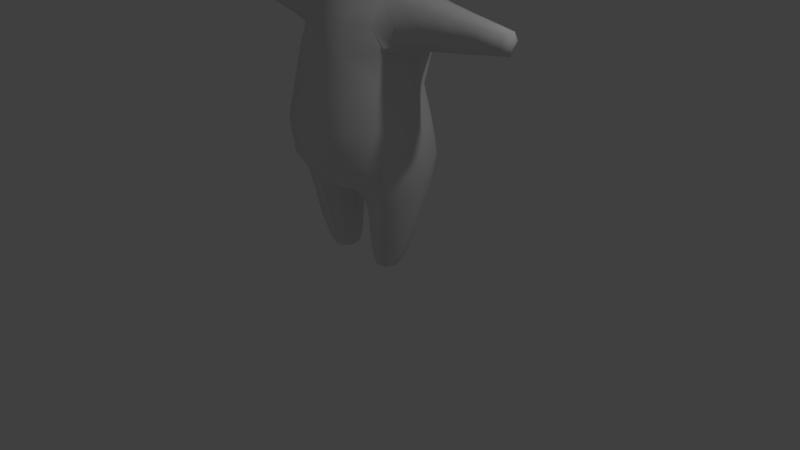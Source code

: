 # Source: Fiery.blend  (saved by Blender 2.79.0; exported with 4.5.12 LTS)
import bpy
from mathutils import Matrix  # noqa: F401  (used for matrix-valued properties, if any)

bpy.ops.wm.read_factory_settings(use_empty=True)
scene = bpy.context.scene
scene.name = 'Scene'

# ---- collections
col_collection_1 = bpy.data.collections.new('Collection 1'); scene.collection.children.link(col_collection_1)

# ---- world
world_world = bpy.data.worlds.new('World'); scene.world = world_world
world_world.color = (0.05088, 0.05088, 0.05088)
world_world.use_sun_shadow = False
world_world.sun_shadow_jitter_overblur = 0.0
world_world.cycles.sampling_method = 'MANUAL'

# ---- cameras
cam_camera = bpy.data.cameras.new('Camera')
cam_camera.clip_end = 100.0
cam_camera.lens = 35.0
cam_camera.sensor_width = 32.0
cam_camera.sensor_height = 18.0
cam_camera.ortho_scale = 7.314
cam_camera.dof.focus_distance = 0.0
cam_camera.dof.aperture_fstop = 128.0

# ---- lights
light_lamp = bpy.data.lights.new('Lamp', 'POINT')
light_lamp.transmission_factor = 0.0
light_lamp.cutoff_distance = 30.0
light_lamp.energy = 100.0
light_lamp.shadow_buffer_clip_start = 1.001
light_lamp.shadow_soft_size = 0.1
light_lamp.shadow_maximum_resolution = 0.006
light_lamp.use_absolute_resolution = True

# ---- meshes
me_cylinder_001 = bpy.data.meshes.new('Cylinder.001')
me_cylinder_001.from_pydata([(0.3294, 0.4813, 5.881), (0.5328, 0.8336, 5.475), (0.6073, 0.9626, 4.919), (0.5328, 0.8336, 4.363), (0.3294, 0.4813, 3.956), (0.5328, 0.2779, 5.881), (0.8851, 0.4813, 5.475), (1.014, 0.5558, 4.919), (0.8851, 0.4813, 4.363), (0.5328, 0.2779, 3.956), (0.6073, 8.715e-08, 5.881), (1.014, 7.059e-08, 5.475), (1.163, 1.037e-07, 4.919), (1.014, 1.037e-07, 4.363), (0.6073, 1.368e-07, 3.956), (0.5328, -0.2779, 5.881), (0.8851, -0.4813, 5.475), (1.014, -0.5558, 4.919), (0.8851, -0.4813, 4.363), (0.5328, -0.2779, 3.956), (0.3294, -0.4813, 5.881), (0.5328, -0.8336, 5.475), (0.6073, -0.9626, 4.919), (0.5328, -0.8336, 4.363), (0.3294, -0.4813, 3.956), (3.268e-10, 0.5558, 5.881), (3.268e-10, 0.9626, 4.363), (3.268e-10, 1.166e-07, 3.807), (3.268e-10, -2.879e-08, 6.03), (-0.3294, 0.4813, 5.881), (-0.5328, 0.8336, 5.475), (-0.6073, 0.9626, 4.919), (-0.5328, 0.8336, 4.363), (-0.3294, 0.4813, 3.956), (-0.5328, 0.2779, 5.881), (-0.8851, 0.4813, 5.475), (-1.014, 0.5558, 4.919), (-0.8851, 0.4813, 4.363), (-0.5328, 0.2779, 3.956), (-0.6073, 8.715e-08, 5.881), (-1.014, 7.059e-08, 5.475), (-1.163, 1.037e-07, 4.919), (-1.014, 1.037e-07, 4.363), (-0.6073, 1.368e-07, 3.956), (-0.5328, -0.2779, 5.881), (-0.8851, -0.4813, 5.475), (-1.014, -0.5558, 4.919), (-0.8851, -0.4813, 4.363), (-0.5328, -0.2779, 3.956), (-0.3294, -0.4813, 5.881), (-0.5328, -0.8336, 5.475), (-0.6073, -0.9626, 4.919), (-0.5328, -0.8336, 4.363), (-0.3294, -0.4813, 3.956), (3.268e-10, -0.5558, 5.881), (3.268e-10, -0.9626, 5.475), (3.268e-10, -1.112, 4.919), (3.268e-10, -0.9626, 4.363), (3.268e-10, -0.5558, 3.956), (3.268e-10, 0.9626, 5.475), (3.268e-10, 1.112, 4.919), (3.268e-10, 0.5558, 3.956)], [], [(27, 61, 4), (26, 60, 2, 3), (59, 25, 0, 1), (61, 26, 3, 4), (60, 59, 1, 2), (25, 28, 0), (3, 2, 7, 8), (1, 0, 5, 6), (4, 3, 8, 9), (2, 1, 6, 7), (0, 28, 5), (27, 4, 9), (6, 5, 10, 11), (9, 8, 13, 14), (7, 6, 11, 12), (5, 28, 10), (27, 9, 14), (8, 7, 12, 13), (14, 13, 18, 19), (12, 11, 16, 17), (10, 28, 15), (27, 14, 19), (13, 12, 17, 18), (11, 10, 15, 16), (19, 18, 23, 24), (17, 16, 21, 22), (15, 28, 20), (27, 19, 24), (18, 17, 22, 23), (16, 15, 20, 21), (24, 23, 57, 58), (22, 21, 55, 56), (20, 28, 54), (27, 24, 58), (23, 22, 56, 57), (21, 20, 54, 55), (27, 33, 61), (26, 32, 31, 60), (59, 30, 29, 25), (61, 33, 32, 26), (60, 31, 30, 59), (25, 29, 28), (32, 37, 36, 31), (30, 35, 34, 29), (33, 38, 37, 32), (31, 36, 35, 30), (29, 34, 28), (27, 38, 33), (35, 40, 39, 34), (38, 43, 42, 37), (36, 41, 40, 35), (34, 39, 28), (27, 43, 38), (37, 42, 41, 36), (43, 48, 47, 42), (41, 46, 45, 40), (39, 44, 28), (27, 48, 43), (42, 47, 46, 41), (40, 45, 44, 39), (48, 53, 52, 47), (46, 51, 50, 45), (44, 49, 28), (27, 53, 48), (47, 52, 51, 46), (45, 50, 49, 44), (53, 58, 57, 52), (51, 56, 55, 50), (49, 54, 28), (27, 58, 53), (52, 57, 56, 51), (50, 55, 54, 49)])
me_cylinder_001.polygons.foreach_set('use_smooth', [True] * 72)
me_cylinder_001.use_remesh_preserve_volume = False
me_cylinder_001.use_remesh_preserve_attributes = False
me_cylinder_001.use_mirror_vertex_groups = False
me_cylinder_001.update()
me_cylinder = bpy.data.meshes.new('Cylinder')
me_cylinder.from_pydata([(0.2976, 0.6307, 1.22), (0.32, 0.6066, 3.142), (0.4575, 0.5264, 1.199), (0.5064, 0.5366, 3.139), (0.2309, 0.2172, 0.9696), (0.3816, -0.5295, 1.19), (0.5076, -0.3716, 3.1), (0.1867, -0.654, 1.213), (0.32, -0.5683, 3.106), (0.4519, 0.7171, 1.517), (0.7666, 0.4177, 1.486), (0.9531, -0.0003948, 1.547), (0.7167, -0.4553, 1.495), (0.3649, -0.7944, 1.521), (0.4739, 0.5894, 1.927), (0.7248, 0.3611, 1.928), (0.8852, 0.02647, 1.929), (0.733, -0.4215, 1.926), (0.4506, -0.8044, 1.936), (0.421, 0.5138, 2.33), (0.6415, 0.3184, 2.341), (0.7547, 0.06589, 2.347), (0.6677, -0.322, 2.349), (0.4219, -0.7163, 2.357), (0.3756, 0.5861, 2.777), (0.6506, 0.4569, 2.761), (0.7373, 0.1136, 2.719), (0.6157, -0.2465, 2.791), (0.3756, -0.6405, 2.779), (0.4817, 0.4572, 3.373), (0.5641, 0.1439, 3.438), (0.5049, -0.2038, 3.36), (0.3014, 0.5171, 3.388), (0.3051, 0.1326, 3.481), (0.3014, -0.3398, 3.414), (0.001306, 0.1152, 3.508), (0.7516, -0.1401, 3.33), (0.7453, 0.4163, 3.344), (0.7725, 0.1526, 3.388), (0.7698, -0.1759, 2.828), (0.8012, 0.1271, 2.774), (0.7684, 0.416, 2.813), (0.1054, 0.3381, 1.035), (0.1849, 0.2751, 1.032), (0.1409, -0.01026, 1.0), (0.1849, -0.3311, 1.065), (0.09699, -0.3523, 1.085), (0.7375, -0.2185, 3.092), (0.7267, 0.4715, 3.142), (1.34, 0.3848, 3.122), (0.07343, 0.00493, 1.026), (1.021, 0.4198, 3.141), (1.021, 0.3664, 3.302), (1.984, 0.297, 3.092), (1.023, 0.1578, 3.335), (1.022, -0.06677, 3.288), (1.022, -0.1398, 3.095), (1.021, 0.3764, 2.865), (1.023, 0.1365, 2.817), (1.021, -0.1156, 2.875), (1.342, 0.3389, 3.255), (1.675, 0.01663, 2.94), (1.362, 0.1679, 3.285), (1.346, -0.01477, 3.244), (1.347, -0.07827, 3.084), (1.339, 0.3222, 2.908), (1.36, 0.1503, 2.856), (1.339, -0.03569, 2.905), (1.958, 0.2736, 3.182), (2.04, 0.1701, 3.079), (2.009, 0.1735, 3.193), (1.965, 0.07243, 3.172), (1.992, 0.03647, 3.077), (1.952, 0.2545, 2.984), (2.004, 0.1642, 2.953), (1.954, 0.0632, 2.971), (1.681, 0.3384, 3.106), (1.677, 0.3043, 3.216), (1.693, 0.1709, 3.236), (1.685, -0.01757, 3.081), (1.679, 0.03136, 3.206), (1.675, 0.2864, 2.949), (1.691, 0.1576, 2.908), (0.6984, 0.256, 0.8148), (0.442, 0.3162, 0.831), (0.6933, -0.02143, 0.4341), (0.8128, -0.01504, 0.8039), (0.4024, -0.3479, 0.8311), (0.6768, -0.3037, 0.8185), (0.2583, 0.1754, 0.8466), (0.1887, -0.02043, 0.8573), (0.2496, -0.1995, 0.8513), (0.4738, 0.4011, 1.042), (0.7616, 0.331, 1.137), (0.8926, -0.01022, 1.17), (0.1867, -0.01684, 0.9571), (0.2337, -0.2676, 0.9926), (0.423, -0.4236, 1.049), (0.7291, -0.37, 1.161), (0.4818, 0.09309, 0.0588), (0.3581, 0.1143, 0.06416), (0.3642, -0.03139, 0.01321), (0.5176, -0.02943, 0.04986), (0.3421, -0.174, 0.06346), (0.4722, -0.1631, 0.05863), (0.2639, 0.0693, 0.07361), (0.2412, -0.03165, 0.07134), (0.2569, -0.1179, 0.0734), (0.5975, -0.265, 0.4488), (0.196, -0.02595, 0.485), (0.239, 0.1329, 0.4833), (0.2352, -0.1692, 0.4821), (0.6126, 0.2039, 0.4502), (0.3574, -0.2787, 0.4642), (0.3914, 0.2347, 0.4668), (0.5131, -0.2045, 0.1609), (0.2422, 0.09735, 0.1813), (0.3403, -0.2175, 0.1678), (0.3625, 0.1613, 0.1692), (0.5761, -0.02759, 0.149), (0.2118, -0.03063, 0.1791), (0.2349, -0.1417, 0.1808), (0.5253, 0.135, 0.1614), (0.0, 0.6789, 1.204), (0.0, 0.6484, 3.148), (-0.2976, 0.6307, 1.22), (-0.32, 0.6066, 3.142), (-0.4575, 0.5264, 1.199), (-0.5064, 0.5366, 3.139), (-0.2309, 0.2172, 0.9696), (-0.3816, -0.5295, 1.19), (-0.5076, -0.3716, 3.1), (-0.1867, -0.654, 1.213), (-0.32, -0.5683, 3.106), (0.0, -0.7025, 1.198), (0.0, -0.6456, 3.097), (0.0, 0.7812, 1.536), (-0.4519, 0.7171, 1.517), (-0.7666, 0.4177, 1.486), (-0.9531, -0.0003948, 1.547), (-0.7167, -0.4553, 1.495), (-0.3649, -0.7944, 1.521), (0.0, -0.8558, 1.531), (0.0, 0.6801, 1.952), (-0.4739, 0.5894, 1.927), (-0.7248, 0.3611, 1.928), (-0.8852, 0.02647, 1.929), (-0.733, -0.4215, 1.926), (-0.4506, -0.8044, 1.936), (0.0, -0.8613, 1.93), (0.0, 0.5785, 2.347), (-0.421, 0.5138, 2.33), (-0.6415, 0.3184, 2.341), (-0.7547, 0.06589, 2.347), (-0.6677, -0.322, 2.349), (-0.4219, -0.7163, 2.357), (0.0, -0.7821, 2.343), (0.0, 0.6081, 2.777), (-0.3756, 0.5861, 2.777), (-0.6506, 0.4569, 2.761), (-0.7373, 0.1136, 2.719), (-0.6157, -0.2465, 2.791), (-0.3756, -0.6405, 2.779), (0.0, -0.7374, 2.761), (-0.4817, 0.4572, 3.373), (-0.5641, 0.1439, 3.438), (-0.5049, -0.2038, 3.36), (-0.3014, 0.5171, 3.388), (-0.3051, 0.1326, 3.481), (-0.3014, -0.3398, 3.414), (0.0, 0.5476, 3.402), (-0.001306, 0.1152, 3.508), (0.0, -0.3678, 3.429), (-0.7516, -0.1401, 3.33), (-0.7453, 0.4163, 3.344), (-0.7725, 0.1526, 3.388), (-0.7698, -0.1759, 2.828), (-0.8012, 0.1271, 2.774), (-0.7684, 0.416, 2.813), (0.0, 0.3785, 1.062), (-0.1054, 0.3381, 1.035), (-0.1849, 0.2751, 1.032), (-0.1409, -0.01026, 1.0), (-0.1849, -0.3311, 1.065), (-0.09699, -0.3523, 1.085), (0.0, -0.3661, 1.088), (-0.7375, -0.2185, 3.092), (-0.7267, 0.4715, 3.142), (-1.34, 0.3848, 3.122), (-0.07343, 0.00493, 1.026), (0.0, 0.002064, 1.041), (-1.021, 0.4198, 3.141), (-1.021, 0.3664, 3.302), (-1.984, 0.297, 3.092), (-1.023, 0.1578, 3.335), (-1.022, -0.06677, 3.288), (-1.022, -0.1398, 3.095), (-1.021, 0.3764, 2.865), (-1.023, 0.1365, 2.817), (-1.021, -0.1156, 2.875), (-1.342, 0.3389, 3.255), (-1.675, 0.01663, 2.94), (-1.362, 0.1679, 3.285), (-1.346, -0.01477, 3.244), (-1.347, -0.07827, 3.084), (-1.339, 0.3222, 2.908), (-1.36, 0.1503, 2.856), (-1.339, -0.03569, 2.905), (-1.958, 0.2736, 3.182), (-2.04, 0.1701, 3.079), (-2.009, 0.1735, 3.193), (-1.965, 0.07243, 3.172), (-1.992, 0.03647, 3.077), (-1.952, 0.2545, 2.984), (-2.004, 0.1642, 2.953), (-1.954, 0.0632, 2.971), (-1.681, 0.3384, 3.106), (-1.677, 0.3043, 3.216), (-1.693, 0.1709, 3.236), (-1.685, -0.01757, 3.081), (-1.679, 0.03136, 3.206), (-1.675, 0.2864, 2.949), (-1.691, 0.1576, 2.908), (-0.6984, 0.256, 0.8148), (-0.442, 0.3162, 0.831), (-0.6933, -0.02143, 0.4341), (-0.8128, -0.01504, 0.8039), (-0.4024, -0.3479, 0.8311), (-0.6768, -0.3037, 0.8185), (-0.2583, 0.1754, 0.8466), (-0.1887, -0.02043, 0.8573), (-0.2496, -0.1995, 0.8513), (-0.4738, 0.4011, 1.042), (-0.7616, 0.331, 1.137), (-0.8926, -0.01022, 1.17), (-0.1867, -0.01684, 0.9571), (-0.2337, -0.2676, 0.9926), (-0.423, -0.4236, 1.049), (-0.7291, -0.37, 1.161), (-0.4818, 0.09309, 0.0588), (-0.3581, 0.1143, 0.06416), (-0.3642, -0.03139, 0.01321), (-0.5176, -0.02943, 0.04986), (-0.3421, -0.174, 0.06346), (-0.4722, -0.1631, 0.05863), (-0.2639, 0.0693, 0.07361), (-0.2412, -0.03165, 0.07134), (-0.2569, -0.1179, 0.0734), (-0.5975, -0.265, 0.4488), (-0.196, -0.02595, 0.485), (-0.239, 0.1329, 0.4833), (-0.2352, -0.1692, 0.4821), (-0.6126, 0.2039, 0.4502), (-0.3574, -0.2787, 0.4642), (-0.3914, 0.2347, 0.4668), (-0.5131, -0.2045, 0.1609), (-0.2422, 0.09735, 0.1813), (-0.3403, -0.2175, 0.1678), (-0.3625, 0.1613, 0.1692), (-0.5761, -0.02759, 0.149), (-0.2118, -0.03063, 0.1791), (-0.2349, -0.1417, 0.1808), (-0.5253, 0.135, 0.1614)], [], [(157, 124, 1, 24), (24, 1, 3, 25), (30, 31, 36, 38), (25, 3, 48, 41), (27, 6, 8, 28), (28, 8, 135, 163), (26, 25, 41, 40), (7, 13, 142, 134), (5, 12, 13, 7), (97, 96, 91, 87), (96, 95, 90, 91), (0, 9, 10, 2), (123, 136, 9, 0), (13, 18, 149, 142), (12, 17, 18, 13), (11, 16, 17, 12), (10, 15, 16, 11), (9, 14, 15, 10), (136, 143, 14, 9), (18, 23, 156, 149), (17, 22, 23, 18), (16, 21, 22, 17), (15, 20, 21, 16), (14, 19, 20, 15), (143, 150, 19, 14), (23, 28, 163, 156), (22, 27, 28, 23), (21, 26, 27, 22), (20, 25, 26, 21), (19, 24, 25, 20), (150, 157, 24, 19), (6, 27, 39, 47), (31, 30, 33, 34), (30, 29, 32, 33), (34, 33, 35, 172), (33, 32, 170, 35), (3, 29, 37, 48), (31, 6, 47, 36), (27, 26, 40, 39), (29, 30, 38, 37), (8, 34, 172, 135), (6, 31, 34, 8), (1, 32, 29, 3), (124, 170, 32, 1), (39, 40, 58, 59), (7, 134, 185, 46), (5, 7, 46, 45), (4, 92, 84, 89), (93, 94, 86, 83), (0, 2, 43, 42), (123, 0, 42, 179), (37, 38, 54, 52), (46, 50, 44, 45), (50, 190, 179, 42), (47, 39, 59, 56), (44, 50, 42, 43), (40, 41, 57, 58), (185, 190, 50, 46), (55, 56, 64, 63), (59, 58, 66, 67), (57, 51, 49, 65), (58, 57, 65, 66), (38, 36, 55, 54), (36, 47, 56, 55), (41, 48, 51, 57), (48, 37, 52, 51), (78, 80, 71, 70), (79, 61, 75, 72), (76, 77, 68, 53), (77, 78, 70, 68), (52, 54, 62, 60), (51, 52, 60, 49), (56, 59, 67, 64), (54, 55, 63, 62), (72, 69, 70, 71), (73, 53, 69, 74), (69, 53, 68, 70), (74, 69, 72, 75), (82, 81, 73, 74), (81, 76, 53, 73), (61, 82, 74, 75), (80, 79, 72, 71), (63, 64, 79, 80), (67, 66, 82, 61), (65, 49, 76, 81), (66, 65, 81, 82), (60, 62, 78, 77), (49, 60, 77, 76), (64, 67, 61, 79), (62, 63, 80, 78), (122, 119, 102, 99), (121, 120, 106, 107), (119, 115, 104, 102), (120, 116, 105, 106), (98, 97, 87, 88), (92, 93, 83, 84), (94, 98, 88, 86), (95, 4, 89, 90), (44, 43, 4, 95), (11, 12, 98, 94), (2, 10, 93, 92), (12, 5, 97, 98), (10, 11, 94, 93), (43, 2, 92, 4), (45, 44, 95, 96), (5, 45, 96, 97), (101, 102, 104, 103), (100, 99, 102, 101), (101, 103, 107, 106), (100, 101, 106, 105), (115, 117, 103, 104), (116, 118, 100, 105), (118, 122, 99, 100), (117, 121, 107, 103), (87, 91, 111, 113), (84, 83, 112, 114), (89, 84, 114, 110), (88, 87, 113, 108), (90, 89, 110, 109), (86, 88, 108, 85), (91, 90, 109, 111), (83, 86, 85, 112), (113, 111, 121, 117), (114, 112, 122, 118), (110, 114, 118, 116), (108, 113, 117, 115), (109, 110, 116, 120), (85, 108, 115, 119), (111, 109, 120, 121), (112, 85, 119, 122), (157, 158, 126, 124), (158, 159, 128, 126), (165, 175, 173, 166), (159, 178, 187, 128), (161, 162, 133, 131), (162, 163, 135, 133), (160, 177, 178, 159), (132, 134, 142, 141), (130, 132, 141, 140), (237, 227, 231, 236), (236, 231, 230, 235), (125, 127, 138, 137), (123, 125, 137, 136), (141, 142, 149, 148), (140, 141, 148, 147), (139, 140, 147, 146), (138, 139, 146, 145), (137, 138, 145, 144), (136, 137, 144, 143), (148, 149, 156, 155), (147, 148, 155, 154), (146, 147, 154, 153), (145, 146, 153, 152), (144, 145, 152, 151), (143, 144, 151, 150), (155, 156, 163, 162), (154, 155, 162, 161), (153, 154, 161, 160), (152, 153, 160, 159), (151, 152, 159, 158), (150, 151, 158, 157), (131, 186, 176, 161), (166, 169, 168, 165), (165, 168, 167, 164), (169, 172, 171, 168), (168, 171, 170, 167), (128, 187, 174, 164), (166, 173, 186, 131), (161, 176, 177, 160), (164, 174, 175, 165), (133, 135, 172, 169), (131, 133, 169, 166), (126, 128, 164, 167), (124, 126, 167, 170), (176, 199, 198, 177), (132, 184, 185, 134), (130, 183, 184, 132), (129, 229, 224, 232), (233, 223, 226, 234), (125, 180, 181, 127), (123, 179, 180, 125), (174, 192, 194, 175), (184, 183, 182, 189), (189, 180, 179, 190), (186, 196, 199, 176), (182, 181, 180, 189), (177, 198, 197, 178), (185, 184, 189, 190), (195, 203, 204, 196), (199, 207, 206, 198), (197, 205, 188, 191), (198, 206, 205, 197), (175, 194, 195, 173), (173, 195, 196, 186), (178, 197, 191, 187), (187, 191, 192, 174), (218, 210, 211, 220), (219, 212, 215, 201), (216, 193, 208, 217), (217, 208, 210, 218), (192, 200, 202, 194), (191, 188, 200, 192), (196, 204, 207, 199), (194, 202, 203, 195), (212, 211, 210, 209), (213, 214, 209, 193), (209, 210, 208, 193), (214, 215, 212, 209), (222, 214, 213, 221), (221, 213, 193, 216), (201, 215, 214, 222), (220, 211, 212, 219), (203, 220, 219, 204), (207, 201, 222, 206), (205, 221, 216, 188), (206, 222, 221, 205), (200, 217, 218, 202), (188, 216, 217, 200), (204, 219, 201, 207), (202, 218, 220, 203), (262, 239, 242, 259), (261, 247, 246, 260), (259, 242, 244, 255), (260, 246, 245, 256), (238, 228, 227, 237), (232, 224, 223, 233), (234, 226, 228, 238), (235, 230, 229, 129), (182, 235, 129, 181), (139, 234, 238, 140), (127, 232, 233, 138), (140, 238, 237, 130), (138, 233, 234, 139), (181, 129, 232, 127), (183, 236, 235, 182), (130, 237, 236, 183), (241, 243, 244, 242), (240, 241, 242, 239), (241, 246, 247, 243), (240, 245, 246, 241), (255, 244, 243, 257), (256, 245, 240, 258), (258, 240, 239, 262), (257, 243, 247, 261), (227, 253, 251, 231), (224, 254, 252, 223), (229, 250, 254, 224), (228, 248, 253, 227), (230, 249, 250, 229), (226, 225, 248, 228), (231, 251, 249, 230), (223, 252, 225, 226), (253, 257, 261, 251), (254, 258, 262, 252), (250, 256, 258, 254), (248, 255, 257, 253), (249, 260, 256, 250), (225, 259, 255, 248), (251, 261, 260, 249), (252, 262, 259, 225)])
me_cylinder.polygons.foreach_set('use_smooth', [True] * 260)
me_cylinder.use_remesh_preserve_volume = False
me_cylinder.use_remesh_preserve_attributes = False
me_cylinder.use_mirror_vertex_groups = False
me_cylinder.update()
me_cylinder_003 = bpy.data.meshes.new('Cylinder.003')
me_cylinder_003.from_pydata([(-0.5447, -1.221, 5.076), (-0.5917, -1.291, 5.075), (-0.4576, -1.279, 5.026), (-0.5047, -1.349, 5.026), (-0.4248, -1.3, 4.917), (-0.4719, -1.37, 4.917), (-0.4655, -1.271, 4.813), (-0.5126, -1.342, 4.812), (-0.5558, -1.21, 4.774), (-0.6029, -1.281, 4.773), (-0.6429, -1.153, 4.823), (-0.69, -1.223, 4.822), (-0.6757, -1.131, 4.932), (-0.7228, -1.202, 4.931), (-0.635, -1.16, 5.037), (-0.6821, -1.23, 5.036), (-1.256, -0.3627, 5.077), (-1.333, -0.396, 5.077), (-1.297, -0.2663, 5.028), (-1.374, -0.2995, 5.027), (-1.311, -0.23, 4.919), (-1.389, -0.2632, 4.918), (-1.291, -0.275, 4.814), (-1.369, -0.3082, 4.814), (-1.248, -0.375, 4.775), (-1.326, -0.4082, 4.774), (-1.207, -0.4714, 4.824), (-1.285, -0.5046, 4.824), (-1.193, -0.5077, 4.933), (-1.27, -0.541, 4.933), (-1.213, -0.4627, 5.038), (-1.29, -0.496, 5.037), (-0.7815, -0.6947, 5.919), (-0.7478, -0.6668, 5.899), (-0.7609, -0.9853, 5.544), (-0.7273, -0.9573, 5.525), (-1.064, -0.6198, 5.545), (-1.03, -0.5919, 5.525), (-0.7601, -0.6771, 5.968), (-0.7353, -1.027, 5.517), (-0.7085, -1.005, 5.501), (-0.7333, -0.6548, 5.953), (-1.101, -0.5868, 5.517), (-1.074, -0.5645, 5.502)], [], [(0, 1, 3, 2), (2, 3, 5, 4), (4, 5, 7, 6), (6, 7, 9, 8), (8, 9, 11, 10), (10, 11, 13, 12), (3, 1, 15, 13, 11, 9, 7, 5), (12, 13, 15, 14), (14, 15, 1, 0), (0, 2, 4, 6, 8, 10, 12, 14), (16, 18, 19, 17), (18, 20, 21, 19), (20, 22, 23, 21), (22, 24, 25, 23), (24, 26, 27, 25), (26, 28, 29, 27), (19, 21, 23, 25, 27, 29, 31, 17), (28, 30, 31, 29), (30, 16, 17, 31), (16, 30, 28, 26, 24, 22, 20, 18), (38, 41, 40, 39), (39, 40, 43, 42), (32, 34, 35, 33), (42, 43, 41, 38), (36, 32, 33, 37), (34, 32, 38, 39), (33, 35, 40, 41), (36, 34, 39, 42), (35, 37, 43, 40), (32, 36, 42, 38), (37, 33, 41, 43), (34, 36, 37, 35)])
me_cylinder_003.polygons.foreach_set('use_smooth', [1, 1, 1, 1, 1, 1, 1, 1, 1, 1, 1, 1, 1, 1, 1, 1, 1, 1, 1, 1, 0, 0, 0, 0, 0, 0, 0, 0, 0, 0, 0, 0])
me_cylinder_003.use_remesh_preserve_volume = False
me_cylinder_003.use_remesh_preserve_attributes = False
me_cylinder_003.use_mirror_vertex_groups = False
me_cylinder_003.update()
arm_metarig = bpy.data.armatures.new('metarig')  # bones are not reproduced

# ---- objects
ob_metarig = bpy.data.objects.new('metarig', arm_metarig)
ob_cylinder_001 = bpy.data.objects.new('Cylinder.001', me_cylinder_001)
ob_cylinder = bpy.data.objects.new('Cylinder', me_cylinder)
ob_cylinder_002 = bpy.data.objects.new('Cylinder.002', me_cylinder_003)
ob_lamp = bpy.data.objects.new('Lamp', light_lamp)
ob_camera = bpy.data.objects.new('Camera', cam_camera)

# ---- transforms, parenting, visibility, modifiers, constraints
ob_metarig.location = (0.0, 0.0, 0.0)
ob_metarig.scale = (2.249, 2.249, 2.249)
ob_metarig.show_in_front = True
ob_metarig.lineart.crease_threshold = 0.0
ob_cylinder_001.parent = ob_metarig
ob_cylinder_001.matrix_parent_inverse = Matrix(((0.4447, 0.0, 0.0, 0.0), (0.0, 0.4447, 0.0, 0.0), (0.0, 0.0, 0.4447, 0.0), (0.0, 0.0, 0.0, 1.0)))
ob_cylinder_001.location = (0.0, 0.0, 0.0)
ob_cylinder_001.lineart.crease_threshold = 0.0
_vg = ob_cylinder_001.vertex_groups.new(name='spine')
_vg = ob_cylinder_001.vertex_groups.new(name='thigh.L')
_vg = ob_cylinder_001.vertex_groups.new(name='shin.L')
_vg = ob_cylinder_001.vertex_groups.new(name='thigh.R')
_vg = ob_cylinder_001.vertex_groups.new(name='shin.R')
_vg = ob_cylinder_001.vertex_groups.new(name='spine.001')
_vg = ob_cylinder_001.vertex_groups.new(name='spine.004')
_vg = ob_cylinder_001.vertex_groups.new(name='spine.005')
_vg.add([0, 1, 2, 3, 4, 5, 6, 7, 8, 9, 10, 11, 12, 13, 14, 15, 16, 17, 18, 19, 20, 21, 22, 23, 24, 25, 26, 27, 28, 29, 30, 31, 32, 33, 34, 35, 36, 37, 38, 39, 40, 41, 42, 43, 44, 45, 46, 47, 48, 49, 50, 51, 52, 53, 54, 55, 56, 57, 58, 59, 60, 61], 1.0, 'REPLACE')
_vg = ob_cylinder_001.vertex_groups.new(name='shoulder.L')
_vg = ob_cylinder_001.vertex_groups.new(name='upper_arm.L')
_vg = ob_cylinder_001.vertex_groups.new(name='forearm.L')
_vg = ob_cylinder_001.vertex_groups.new(name='shoulder.R')
_vg = ob_cylinder_001.vertex_groups.new(name='upper_arm.R')
_vg = ob_cylinder_001.vertex_groups.new(name='forearm.R')
_m = ob_cylinder_001.modifiers.new('Armature', 'ARMATURE')
_m.object = ob_metarig
_m.use_deform_preserve_volume = True
ob_cylinder.parent = ob_metarig
ob_cylinder.matrix_parent_inverse = Matrix(((0.4447, 0.0, 0.0, 0.0), (0.0, 0.4447, 0.0, 0.0), (0.0, 0.0, 0.4447, 0.0), (0.0, 0.0, 0.0, 1.0)))
ob_cylinder.location = (0.0, 0.0, 0.0)
ob_cylinder.lineart.crease_threshold = 0.0
_vg = ob_cylinder.vertex_groups.new(name='spine')
for _i, _w in zip([4, 5, 7, 13, 42, 43, 44, 45, 46, 50, 89, 90, 91, 95, 96, 97, 129, 130, 132, 134, 141, 142, 149, 179, 180, 181, 182, 183, 184, 185, 189, 190, 229, 230, 231, 235, 236, 237], [0.06268, 0.07566, 0.1956, 0.05637, 0.07785, 0.07159, 0.3637, 0.09639, 0.1209, 0.6254, 0.002994, 0.05521, 0.001333, 0.19, 0.0717, 0.0333, 0.06268, 0.07566, 0.1956, 0.2165, 0.05637, 0.07383, 0.002108, 0.06362, 0.07785, 0.07159, 0.3637, 0.09639, 0.1209, 0.1289, 0.6254, 0.7503, 0.002994, 0.05521, 0.001333, 0.19, 0.0717, 0.0333]): _vg.add([_i], _w, 'REPLACE')
_vg = ob_cylinder.vertex_groups.new(name='thigh.L')
for _i, _w in zip([0, 2, 4, 5, 7, 9, 10, 11, 12, 13, 14, 15, 16, 17, 18, 19, 20, 21, 22, 23, 42, 43, 44, 45, 46, 50, 83, 84, 85, 86, 87, 88, 89, 90, 91, 92, 93, 94, 95, 96, 97, 98, 108, 109, 110, 111, 112, 113, 114, 123, 125, 127, 129, 130, 132, 134, 136, 137, 141, 142, 143, 148, 149, 156, 179, 180, 181, 182, 183, 184, 185, 189, 190, 236], [0.5709, 0.7252, 0.6479, 0.6075, 0.2696, 0.5621, 0.7521, 0.7314, 0.6644, 0.2422, 0.2005, 0.2567, 0.2914, 0.2418, 0.1296, 0.0577, 0.0755, 0.08709, 0.07896, 0.05397, 0.2724, 0.4164, 0.4001, 0.5352, 0.346, 0.195, 0.8188, 0.805, 0.113, 0.8286, 0.8228, 0.8308, 0.7976, 0.8142, 0.831, 0.8035, 0.8738, 0.8848, 0.6476, 0.6998, 0.7674, 0.8428, 0.1147, 0.07004, 0.08616, 0.07262, 0.1324, 0.08342, 0.1054, 0.2114, 0.08298, 0.03558, 0.008366, 0.03102, 0.08285, 0.1492, 0.1609, 0.04809, 0.04284, 0.1077, 0.06701, 0.001511, 0.06032, 0.005807, 0.1737, 0.09739, 0.057, 0.009097, 0.08381, 0.135, 0.2173, 0.03972, 0.07764, 0.03771]): _vg.add([_i], _w, 'REPLACE')
_vg = ob_cylinder.vertex_groups.new(name='shin.L')
for _i, _w in zip([4, 43, 45, 83, 84, 85, 86, 87, 88, 89, 90, 91, 92, 93, 94, 95, 96, 97, 98, 99, 100, 101, 102, 103, 104, 105, 106, 107, 108, 109, 110, 111, 112, 113, 114, 115, 116, 117, 118, 119, 120, 121, 122], [0.04173, 0.00297, 0.003426, 0.1477, 0.1332, 0.8832, 0.1487, 0.1231, 0.1379, 0.1079, 0.08672, 0.09479, 0.03587, 0.0177, 0.01625, 0.02826, 0.03432, 0.03573, 0.01634, 0.9966, 0.9981, 0.998, 0.9953, 0.993, 0.9912, 0.9961, 0.9954, 0.9939, 0.8806, 0.9222, 0.9046, 0.9208, 0.8612, 0.9109, 0.8861, 0.9798, 0.9894, 0.9855, 0.9906, 0.9865, 0.9897, 0.9872, 0.9855]): _vg.add([_i], _w, 'REPLACE')
_vg = ob_cylinder.vertex_groups.new(name='thigh.R')
for _i, _w in zip([0, 2, 4, 5, 7, 9, 13, 18, 42, 43, 44, 45, 46, 50, 96, 123, 125, 127, 129, 130, 132, 134, 136, 137, 138, 139, 140, 141, 142, 143, 144, 145, 146, 147, 148, 149, 151, 152, 153, 154, 155, 156, 179, 180, 181, 182, 183, 184, 185, 189, 190, 223, 224, 225, 226, 227, 228, 229, 230, 231, 232, 233, 234, 235, 236, 237, 238, 248, 249, 250, 251, 252, 253, 254], [0.08298, 0.03558, 0.008366, 0.03102, 0.08285, 0.04809, 0.04284, 0.001511, 0.09739, 0.057, 0.009097, 0.08381, 0.135, 0.03972, 0.03771, 0.2114, 0.5709, 0.7252, 0.6479, 0.6075, 0.2696, 0.1492, 0.1609, 0.5621, 0.7521, 0.7314, 0.6644, 0.2422, 0.1077, 0.06701, 0.2005, 0.2567, 0.2914, 0.2418, 0.1296, 0.06032, 0.0577, 0.0755, 0.08709, 0.07896, 0.05397, 0.005807, 0.1737, 0.2724, 0.4164, 0.4001, 0.5352, 0.346, 0.2173, 0.195, 0.07764, 0.8188, 0.805, 0.113, 0.8286, 0.8228, 0.8308, 0.7976, 0.8142, 0.831, 0.8035, 0.8738, 0.8848, 0.6476, 0.6998, 0.7674, 0.8428, 0.1147, 0.07004, 0.08616, 0.07262, 0.1324, 0.08342, 0.1054]): _vg.add([_i], _w, 'REPLACE')
_vg = ob_cylinder.vertex_groups.new(name='shin.R')
for _i, _w in zip([129, 181, 183, 223, 224, 225, 226, 227, 228, 229, 230, 231, 232, 233, 234, 235, 236, 237, 238, 239, 240, 241, 242, 243, 244, 245, 246, 247, 248, 249, 250, 251, 252, 253, 254, 255, 256, 257, 258, 259, 260, 261, 262], [0.04173, 0.00297, 0.003426, 0.1477, 0.1332, 0.8832, 0.1487, 0.1231, 0.1379, 0.1079, 0.08672, 0.09479, 0.03587, 0.0177, 0.01625, 0.02826, 0.03432, 0.03573, 0.01634, 0.9966, 0.9981, 0.998, 0.9953, 0.993, 0.9912, 0.9961, 0.9954, 0.9939, 0.8806, 0.9222, 0.9046, 0.9208, 0.8612, 0.9109, 0.8861, 0.9798, 0.9894, 0.9855, 0.9906, 0.9865, 0.9897, 0.9872, 0.9855]): _vg.add([_i], _w, 'REPLACE')
_vg = ob_cylinder.vertex_groups.new(name='spine.001')
for _i, _w in zip([0, 1, 2, 3, 4, 5, 6, 7, 8, 9, 10, 11, 12, 13, 14, 15, 16, 17, 18, 19, 20, 21, 22, 23, 24, 25, 26, 27, 28, 29, 31, 32, 34, 35, 37, 39, 40, 41, 42, 43, 44, 45, 46, 47, 48, 50, 57, 58, 83, 84, 87, 89, 90, 91, 92, 93, 94, 95, 96, 97, 98, 123, 124, 125, 126, 127, 128, 129, 130, 131, 132, 133, 134, 135, 136, 137, 138, 139, 140, 141, 142, 143, 144, 145, 146, 147, 148, 149, 150, 151, 152, 153, 154, 155, 156, 157, 158, 159, 160, 161, 162, 163, 164, 166, 167, 169, 170, 171, 172, 174, 176, 177, 178, 179, 180, 181, 182, 183, 184, 185, 186, 187, 189, 190, 197, 198, 223, 224, 227, 229, 230, 231, 232, 233, 234, 235, 236, 237, 238], [0.3098, 0.2436, 0.1946, 0.1452, 0.2123, 0.2456, 0.2084, 0.4308, 0.5427, 0.3584, 0.2052, 0.2236, 0.2717, 0.6251, 0.7182, 0.6584, 0.6171, 0.6658, 0.7676, 0.7828, 0.6966, 0.6574, 0.7005, 0.8015, 0.5907, 0.2637, 0.1933, 0.2316, 0.6921, 0.07061, 0.04731, 0.1177, 0.1396, 0.0285, 0.02919, 0.103, 0.1135, 0.1394, 0.5305, 0.4246, 0.1804, 0.2516, 0.3721, 0.04934, 0.06111, 0.1202, 0.03034, 0.02519, 0.02566, 0.04378, 0.03236, 0.05889, 0.03717, 0.03707, 0.1161, 0.07529, 0.06834, 0.1047, 0.1392, 0.1205, 0.09594, 0.5419, 0.483, 0.3098, 0.2436, 0.1946, 0.1452, 0.2123, 0.2456, 0.2084, 0.4308, 0.5427, 0.4659, 0.654, 0.6516, 0.3584, 0.2052, 0.2236, 0.2717, 0.6251, 0.6836, 0.824, 0.7182, 0.6584, 0.6171, 0.6658, 0.7676, 0.8059, 0.8609, 0.7828, 0.6966, 0.6574, 0.7005, 0.8015, 0.8395, 0.7342, 0.5907, 0.2637, 0.1933, 0.2316, 0.6921, 0.7764, 0.07061, 0.04731, 0.1177, 0.1396, 0.2419, 0.0285, 0.2808, 0.02919, 0.103, 0.1135, 0.1394, 0.5693, 0.5305, 0.4246, 0.1804, 0.2516, 0.3721, 0.4128, 0.04934, 0.06111, 0.1202, 0.08506, 0.03034, 0.02519, 0.02566, 0.04378, 0.03236, 0.05889, 0.03717, 0.03707, 0.1161, 0.07529, 0.06834, 0.1047, 0.1392, 0.1205, 0.09594]): _vg.add([_i], _w, 'REPLACE')
_vg = ob_cylinder.vertex_groups.new(name='spine.004')
for _i, _w in zip([29, 32, 33, 34, 35, 124, 164, 167, 168, 169, 170, 171, 172], [0.004289, 0.05768, 0.1101, 0.02534, 0.7979, 0.04236, 0.004289, 0.05768, 0.1101, 0.02534, 0.1522, 0.7979, 0.07798]): _vg.add([_i], _w, 'REPLACE')
_vg = ob_cylinder.vertex_groups.new(name='spine.005')
_vg = ob_cylinder.vertex_groups.new(name='shoulder.L')
for _i, _w in zip([1, 3, 6, 8, 15, 16, 17, 18, 19, 20, 21, 22, 23, 24, 25, 26, 27, 28, 29, 30, 31, 32, 33, 34, 35, 36, 37, 38, 39, 40, 41, 47, 48, 51, 52, 54, 55, 56, 57, 58, 59, 124, 126, 128, 133, 135, 150, 156, 157, 158, 162, 163, 164, 167, 169, 170, 171, 172], [0.5245, 0.5294, 0.5312, 0.2864, 0.01583, 0.02564, 0.02249, 0.0008096, 0.07044, 0.1045, 0.1175, 0.1141, 0.06311, 0.2117, 0.3543, 0.3484, 0.4319, 0.1587, 0.6398, 0.7372, 0.7516, 0.6352, 0.8177, 0.6732, 0.1339, 0.1761, 0.2035, 0.1795, 0.1954, 0.2021, 0.2091, 0.1479, 0.1989, 0.02234, 0.02826, 0.008695, 0.01494, 0.01024, 0.05012, 0.03967, 0.04406, 0.1955, 0.06676, 0.008936, 0.05602, 0.1317, 0.006976, 0.01296, 0.08562, 0.01377, 0.01169, 0.07032, 0.02159, 0.08252, 0.0845, 0.2804, 0.0118, 0.3106]): _vg.add([_i], _w, 'REPLACE')
_vg = ob_cylinder.vertex_groups.new(name='upper_arm.L')
for _i, _w in zip([1, 3, 6, 8, 15, 16, 17, 19, 20, 21, 22, 23, 24, 25, 26, 27, 28, 29, 30, 31, 32, 33, 34, 36, 37, 38, 39, 40, 41, 47, 48, 49, 51, 52, 53, 54, 55, 56, 57, 58, 59, 60, 61, 62, 63, 64, 65, 66, 67, 68, 69, 70, 71, 72, 73, 74, 75, 76, 77, 78, 79, 80, 81, 82, 124, 135, 150, 156, 157], [0.1178, 0.2607, 0.2138, 0.08184, 0.01143, 0.02025, 0.004486, 7.927e-25, 8.328e-24, 2.313e-22, 3.821e-22, 1.539e-21, 0.123, 0.3251, 0.4047, 0.2921, 0.07591, 0.2123, 0.215, 0.1621, 0.09306, 0.02857, 0.05823, 0.7817, 0.7189, 0.7839, 0.656, 0.6269, 0.5892, 0.7731, 0.6889, 1.0, 0.8196, 0.8283, 1.0, 0.8653, 0.857, 0.845, 0.7721, 0.7955, 0.7976, 1.0, 1.0, 1.0, 0.9998, 1.0, 1.0, 1.0, 1.0, 1.0, 1.0, 1.0, 1.0, 1.0, 1.0, 1.0, 1.0, 1.0, 1.0, 1.0, 1.0, 1.0, 0.9953, 1.0, 0.02169, 0.005028, 0.0, 0.0, 0.01644]): _vg.add([_i], _w, 'REPLACE')
_vg = ob_cylinder.vertex_groups.new(name='forearm.L')
for _i, _w in zip([26, 37, 39, 40, 41, 48, 49, 51, 52, 53, 54, 55, 56, 57, 58, 59, 60, 61, 62, 63, 64, 65, 66, 67, 68, 69, 70, 71, 72, 73, 74, 75, 76, 77, 78, 79, 80, 81, 82], [0.00242, 0.009215, 0.01323, 0.0326, 0.03517, 0.01387, 0.917, 0.129, 0.1224, 0.9992, 0.1017, 0.1048, 0.113, 0.1429, 0.1308, 0.1282, 0.8985, 0.9895, 0.9184, 0.8758, 0.8766, 0.9089, 0.9173, 0.8633, 0.9986, 0.9998, 0.9997, 0.9994, 0.9998, 0.9991, 0.9998, 0.9991, 0.9929, 0.9907, 0.9943, 0.9924, 0.9913, 0.9925, 0.9949]): _vg.add([_i], _w, 'REPLACE')
_vg = ob_cylinder.vertex_groups.new(name='shoulder.R')
for _i, _w in zip([1, 3, 8, 24, 28, 29, 32, 34, 35, 124, 126, 128, 131, 133, 135, 145, 146, 147, 148, 150, 151, 152, 153, 154, 155, 156, 157, 158, 159, 160, 161, 162, 163, 164, 165, 166, 167, 168, 169, 170, 171, 172, 173, 174, 175, 176, 177, 178, 186, 187, 191, 192, 194, 195, 196, 197, 198, 199], [0.06676, 0.008936, 0.05602, 0.01377, 0.01169, 0.02159, 0.08252, 0.0845, 0.0118, 0.1955, 0.5245, 0.5294, 0.5312, 0.2864, 0.1317, 0.01583, 0.02564, 0.02249, 0.0008096, 0.006976, 0.07044, 0.1045, 0.1175, 0.1141, 0.06311, 0.01296, 0.08562, 0.2117, 0.3543, 0.3484, 0.4319, 0.1587, 0.07032, 0.6398, 0.7372, 0.7516, 0.6352, 0.8177, 0.6732, 0.2804, 0.1339, 0.3106, 0.1761, 0.2035, 0.1795, 0.1954, 0.2021, 0.2091, 0.1479, 0.1989, 0.02234, 0.02826, 0.008695, 0.01494, 0.01024, 0.05012, 0.03967, 0.04406]): _vg.add([_i], _w, 'REPLACE')
_vg = ob_cylinder.vertex_groups.new(name='upper_arm.R')
for _i, _w in zip([124, 126, 128, 131, 133, 135, 143, 144, 145, 146, 147, 148, 149, 150, 151, 152, 153, 154, 155, 156, 157, 158, 159, 160, 161, 162, 164, 165, 166, 167, 168, 169, 173, 174, 175, 176, 177, 178, 186, 187, 188, 191, 192, 193, 194, 195, 196, 197, 198, 199, 200, 201, 202, 203, 204, 205, 206, 207, 208, 209, 210, 211, 212, 213, 214, 215, 216, 217, 218, 219, 220, 221, 222], [0.02169, 0.1178, 0.2607, 0.2138, 0.08184, 0.005028, 0.0, 0.0, 0.008293, 0.01234, 0.003076, 0.0, 0.0, 0.0, 3.459e-13, 2.389e-11, 5.07e-11, 5.348e-11, 1.232e-09, 0.0, 0.01644, 0.123, 0.3251, 0.4047, 0.2921, 0.07591, 0.2123, 0.215, 0.1621, 0.09306, 0.02857, 0.05823, 0.7817, 0.7189, 0.7839, 0.656, 0.6269, 0.5892, 0.7731, 0.6889, 1.0, 0.8196, 0.8283, 0.998, 0.8653, 0.857, 0.845, 0.7721, 0.7955, 0.7977, 1.0, 1.0, 1.0, 1.0, 1.0, 1.0, 1.0, 1.0, 1.0, 1.0, 1.0, 1.0, 1.0, 1.0, 1.0, 1.0, 1.0, 1.0, 1.0, 1.0, 1.0, 1.0, 1.0]): _vg.add([_i], _w, 'REPLACE')
_vg = ob_cylinder.vertex_groups.new(name='forearm.R')
for _i, _w in zip([160, 174, 176, 177, 178, 187, 188, 191, 192, 193, 194, 195, 196, 197, 198, 199, 200, 201, 202, 203, 204, 205, 206, 207, 208, 209, 210, 211, 212, 213, 214, 215, 216, 217, 218, 219, 220, 221, 222], [0.00242, 0.009215, 0.01323, 0.0326, 0.03517, 0.01387, 0.917, 0.129, 0.1224, 0.9992, 0.1017, 0.1048, 0.113, 0.1429, 0.1308, 0.1282, 0.8985, 0.9895, 0.9184, 0.8758, 0.8766, 0.9089, 0.9173, 0.8633, 0.9986, 0.9998, 0.9997, 0.9994, 0.9998, 0.9991, 0.9998, 0.9991, 0.9929, 0.9907, 0.9943, 0.9924, 0.9913, 0.9925, 0.9949]): _vg.add([_i], _w, 'REPLACE')
_m = ob_cylinder.modifiers.new('Armature', 'ARMATURE')
_m.object = ob_metarig
_m.use_deform_preserve_volume = True
ob_cylinder_002.location = (0.0, 0.0, 0.0)
ob_cylinder_002.lineart.crease_threshold = 0.0
_vg = ob_cylinder_002.vertex_groups.new(name='spine.005')
for _i, _w in zip([0, 1, 2, 3, 4, 5, 6, 7, 8, 9, 10, 11, 12, 13, 14, 15, 16, 17, 18, 19, 20, 21, 22, 23, 24, 25, 26, 27, 28, 29, 30, 31, 32, 33, 34, 35, 36, 37, 38, 39, 40, 41, 42, 43], [1.0, 1.0, 1.0, 1.0, 1.0, 1.0, 1.0, 1.0, 1.0, 1.0, 1.0, 1.0, 1.0, 1.0, 1.0, 1.0, 1.0, 1.0, 1.0, 1.0, 1.0, 1.0, 1.0, 1.0, 1.0, 0.9999, 1.0, 1.0, 1.0, 1.0, 1.0, 1.0, 1.0, 1.0, 1.0, 1.0, 1.0, 1.0, 1.0, 1.0, 1.0, 1.0, 1.0, 1.0]): _vg.add([_i], _w, 'REPLACE')
_m = ob_cylinder_002.modifiers.new('Armature', 'ARMATURE')
_m.object = ob_metarig
_m.use_deform_preserve_volume = True
ob_lamp.location = (4.076, 1.005, 5.904)
ob_lamp.rotation_euler = (0.6503, 0.05522, 1.866)
ob_lamp.lock_rotations_4d = False
ob_lamp.empty_display_type = 'ARROWS'
ob_lamp.color = (0.0, 0.0, 0.0, 0.0)
ob_lamp.lineart.crease_threshold = 0.0
ob_camera.location = (7.481, -6.508, 5.344)
ob_camera.rotation_euler = (1.109, 0.0, 0.8149)
ob_camera.lock_rotations_4d = False
ob_camera.empty_display_type = 'ARROWS'
ob_camera.color = (0.0, 0.0, 0.0, 0.0)
ob_camera.display_type = 'WIRE'
ob_camera.lineart.crease_threshold = 0.0

# ---- collection membership
col_collection_1.objects.link(ob_metarig)
col_collection_1.objects.link(ob_cylinder_001)
col_collection_1.objects.link(ob_cylinder)
col_collection_1.objects.link(ob_cylinder_002)
col_collection_1.objects.link(ob_lamp)
col_collection_1.objects.link(ob_camera)

# ---- scene / render settings (as saved in the file)
scene.camera = ob_camera
scene.frame_start = 60; scene.frame_end = 81; scene.frame_set(90)
scene.render.engine = 'BLENDER_EEVEE_NEXT'
scene.render.resolution_percentage = 50
scene.render.dither_intensity = 0.0
scene.cycles.use_denoising = False
scene.cycles.samples = 128
scene.cycles.sampling_pattern = 'TABULATED_SOBOL'
scene.cycles.use_adaptive_sampling = False
scene.cycles.use_light_tree = False
scene.cycles.blur_glossy = 0.0
scene.cycles.sample_clamp_indirect = 0.0
scene.view_settings.view_transform = 'Standard'
bpy.context.view_layer.update()
